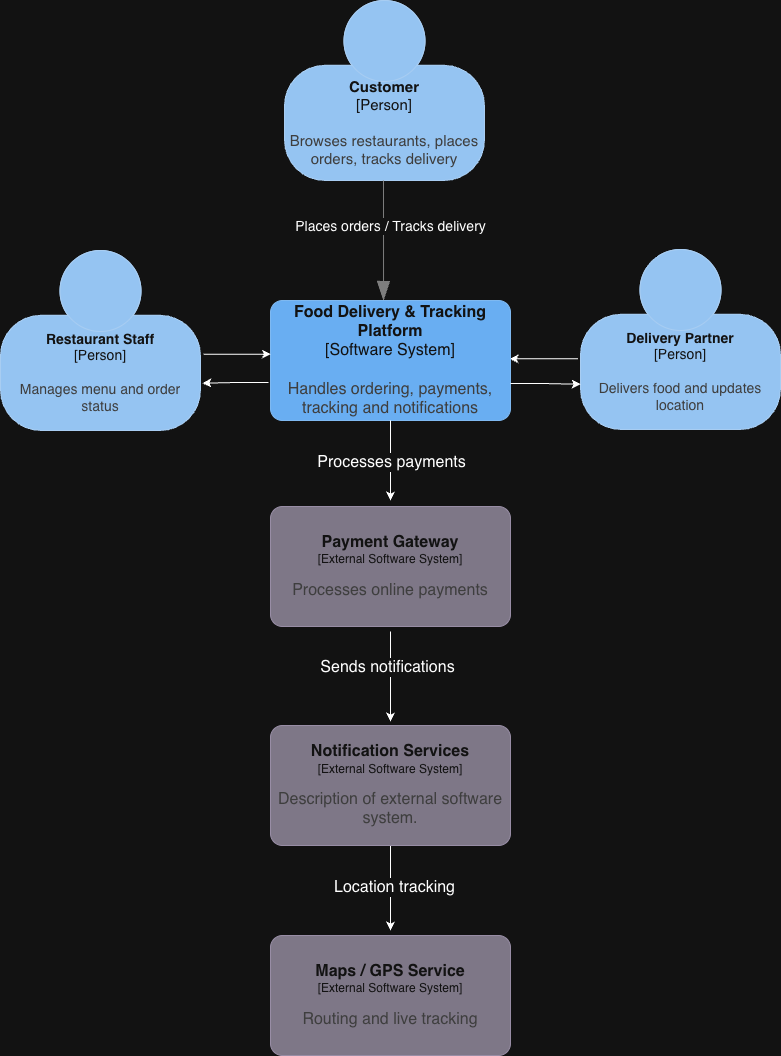

The diagram above was exported from draw.io. Its source (the exported page's mxGraphModel, read from the mxfile embedded in the PNG):
<mxGraphModel dx="1198" dy="684" grid="1" gridSize="10" guides="1" tooltips="1" connect="1" arrows="1" fold="1" page="1" pageScale="1" pageWidth="827" pageHeight="1169" math="0" shadow="0">
  <root>
    <mxCell id="0" />
    <mxCell id="1" parent="0" />
    <object placeholders="1" c4Name="Customer" c4Type="Person" c4Description="Browses restaurants, places orders, tracks delivery" label="&lt;font&gt;&lt;b&gt;%c4Name%&lt;/b&gt;&lt;/font&gt;&lt;div&gt;[%c4Type%]&lt;/div&gt;&lt;br&gt;&lt;div&gt;&lt;font&gt;&lt;font color=&quot;#cccccc&quot;&gt;%c4Description%&lt;/font&gt;&lt;/font&gt;&lt;/div&gt;" Customer="" id="ke1xo5bQ-c_z_dkOX_xj-13">
      <mxCell parent="1" style="html=1;fontSize=15;dashed=0;whiteSpace=wrap;fillColor=#083F75;strokeColor=#06315C;fontColor=#ffffff;shape=mxgraph.c4.person2;align=center;metaEdit=1;points=[[0.5,0,0],[1,0.5,0],[1,0.75,0],[0.75,1,0],[0.5,1,0],[0.25,1,0],[0,0.75,0],[0,0.5,0]];resizable=0;" vertex="1">
        <mxGeometry height="180" width="200" x="314" y="10" as="geometry" />
      </mxCell>
    </object>
    <object placeholders="1" c4Type="Relationship" id="ke1xo5bQ-c_z_dkOX_xj-14">
      <mxCell edge="1" parent="1" style="endArrow=blockThin;html=1;fontSize=10;fontColor=#404040;strokeWidth=1;endFill=1;strokeColor=#828282;elbow=vertical;metaEdit=1;endSize=17;startSize=18;jumpStyle=arc;jumpSize=16;rounded=0;edgeStyle=orthogonalEdgeStyle;">
        <mxGeometry relative="1" width="240" as="geometry">
          <Array as="points">
            <mxPoint x="413" y="280" />
            <mxPoint x="413" y="280" />
          </Array>
          <mxPoint x="413" y="190" as="sourcePoint" />
          <mxPoint x="413" y="310" as="targetPoint" />
        </mxGeometry>
      </mxCell>
    </object>
    <mxCell id="ke1xo5bQ-c_z_dkOX_xj-15" connectable="0" parent="ke1xo5bQ-c_z_dkOX_xj-14" style="edgeLabel;html=1;align=center;verticalAlign=middle;resizable=0;points=[];fontSize=14;" value="Places orders / Tracks delivery" vertex="1">
      <mxGeometry relative="1" x="-0.1273" y="2" as="geometry">
        <mxPoint x="4" y="-8" as="offset" />
      </mxGeometry>
    </mxCell>
    <object placeholders="1" c4Name="Restaurant Staff" c4Type="Person" c4Description="Manages menu and order status" label="&lt;font&gt;&lt;b&gt;%c4Name%&lt;/b&gt;&lt;/font&gt;&lt;div&gt;[%c4Type%]&lt;/div&gt;&lt;br&gt;&lt;div&gt;&lt;font&gt;&lt;font color=&quot;#cccccc&quot;&gt;%c4Description%&lt;/font&gt;&lt;/font&gt;&lt;/div&gt;" id="ke1xo5bQ-c_z_dkOX_xj-16">
      <mxCell parent="1" style="html=1;fontSize=14;dashed=0;whiteSpace=wrap;fillColor=#083F75;strokeColor=#06315C;fontColor=#ffffff;shape=mxgraph.c4.person2;align=center;metaEdit=1;points=[[0.5,0,0],[1,0.5,0],[1,0.75,0],[0.75,1,0],[0.5,1,0],[0.25,1,0],[0,0.75,0],[0,0.5,0]];resizable=0;" vertex="1">
        <mxGeometry height="180" width="200" x="30" y="260" as="geometry" />
      </mxCell>
    </object>
    <mxCell id="ke1xo5bQ-c_z_dkOX_xj-26" edge="1" parent="1" style="edgeStyle=orthogonalEdgeStyle;rounded=0;orthogonalLoop=1;jettySize=auto;html=1;entryX=0.984;entryY=0.32;entryDx=0;entryDy=0;entryPerimeter=0;exitX=-0.022;exitY=0.601;exitDx=0;exitDy=0;exitPerimeter=0;">
      <mxGeometry relative="1" as="geometry">
        <mxPoint x="607.5999999999999" y="368.17999999999984" as="sourcePoint" />
        <mxPoint x="539.1600000000001" y="368.4000000000001" as="targetPoint" />
      </mxGeometry>
    </mxCell>
    <object placeholders="1" c4Name="Delivery Partner" c4Type="Person" c4Description="Delivers food and updates location" label="&lt;font&gt;&lt;b&gt;%c4Name%&lt;/b&gt;&lt;/font&gt;&lt;div&gt;[%c4Type%]&lt;/div&gt;&lt;br&gt;&lt;div&gt;&lt;font&gt;&lt;font color=&quot;#cccccc&quot;&gt;%c4Description%&lt;/font&gt;&lt;/font&gt;&lt;/div&gt;" id="ke1xo5bQ-c_z_dkOX_xj-17">
      <mxCell parent="1" style="html=1;fontSize=14;dashed=0;whiteSpace=wrap;fillColor=#083F75;strokeColor=#06315C;fontColor=#ffffff;shape=mxgraph.c4.person2;align=center;metaEdit=1;points=[[0.5,0,0],[1,0.5,0],[1,0.75,0],[0.75,1,0],[0.5,1,0],[0.25,1,0],[0,0.75,0],[0,0.5,0]];resizable=0;" vertex="1">
        <mxGeometry height="180" width="200" x="610" y="259" as="geometry" />
      </mxCell>
    </object>
    <object placeholders="1" c4Name="Food Delivery &amp; Tracking Platform" c4Type="Software System" c4Description="Handles ordering, payments, tracking and notifications" label="&lt;font&gt;&lt;b&gt;%c4Name%&lt;/b&gt;&lt;/font&gt;&lt;div&gt;[%c4Type%]&lt;/div&gt;&lt;br&gt;&lt;div&gt;&lt;font&gt;&lt;font color=&quot;#cccccc&quot;&gt;%c4Description%&lt;/font&gt;&lt;/font&gt;&lt;/div&gt;" id="ke1xo5bQ-c_z_dkOX_xj-20">
      <mxCell parent="1" style="rounded=1;whiteSpace=wrap;html=1;labelBackgroundColor=none;fillColor=#1061B0;fontColor=#ffffff;align=center;arcSize=10;strokeColor=#0D5091;metaEdit=1;resizable=0;points=[[0.25,0,0],[0.5,0,0],[0.75,0,0],[1,0.25,0],[1,0.5,0],[1,0.75,0],[0.75,1,0],[0.5,1,0],[0.25,1,0],[0,0.75,0],[0,0.5,0],[0,0.25,0]];fontSize=16;" vertex="1">
        <mxGeometry height="120" width="240" x="300" y="310" as="geometry" />
      </mxCell>
    </object>
    <mxCell id="ke1xo5bQ-c_z_dkOX_xj-22" edge="1" parent="1" style="edgeStyle=orthogonalEdgeStyle;rounded=0;orthogonalLoop=1;jettySize=auto;html=1;entryX=-0.011;entryY=0.339;entryDx=0;entryDy=0;entryPerimeter=0;">
      <mxGeometry relative="1" as="geometry">
        <Array as="points">
          <mxPoint x="268" y="363" />
        </Array>
        <mxPoint x="233" y="363.7058823529412" as="sourcePoint" />
        <mxPoint x="300.3600000000001" y="363.68000000000006" as="targetPoint" />
      </mxGeometry>
    </mxCell>
    <mxCell id="ke1xo5bQ-c_z_dkOX_xj-25" edge="1" parent="1" style="edgeStyle=orthogonalEdgeStyle;rounded=0;orthogonalLoop=1;jettySize=auto;html=1;entryX=1.019;entryY=0.615;entryDx=0;entryDy=0;entryPerimeter=0;">
      <mxGeometry relative="1" as="geometry">
        <mxPoint x="298" y="392" as="sourcePoint" />
        <mxPoint x="231.79999999999995" y="392.70000000000005" as="targetPoint" />
      </mxGeometry>
    </mxCell>
    <mxCell id="ke1xo5bQ-c_z_dkOX_xj-27" edge="1" parent="1" style="edgeStyle=orthogonalEdgeStyle;rounded=0;orthogonalLoop=1;jettySize=auto;html=1;entryX=0.001;entryY=0.621;entryDx=0;entryDy=0;entryPerimeter=0;">
      <mxGeometry relative="1" as="geometry">
        <mxPoint x="540" y="393" as="sourcePoint" />
        <mxPoint x="610.2" y="393.78" as="targetPoint" />
      </mxGeometry>
    </mxCell>
    <object placeholders="1" c4Name="Payment Gateway" c4Type="External Software System" c4Description="Processes online payments" label="&lt;font style=&quot;font-size: 16px&quot;&gt;&lt;b&gt;%c4Name%&lt;/b&gt;&lt;/font&gt;&lt;div&gt;[%c4Type%]&lt;/div&gt;&lt;br&gt;&lt;div&gt;&lt;font style=&quot;font-size: 16px&quot;&gt;&lt;font color=&quot;#cccccc&quot;&gt;%c4Description%&lt;/font&gt;&lt;/div&gt;" id="ke1xo5bQ-c_z_dkOX_xj-29">
      <mxCell parent="1" style="rounded=1;whiteSpace=wrap;html=1;labelBackgroundColor=none;fillColor=#8C8496;fontColor=#ffffff;align=center;arcSize=10;strokeColor=#736782;metaEdit=1;resizable=0;points=[[0.25,0,0],[0.5,0,0],[0.75,0,0],[1,0.25,0],[1,0.5,0],[1,0.75,0],[0.75,1,0],[0.5,1,0],[0.25,1,0],[0,0.75,0],[0,0.5,0],[0,0.25,0]];" vertex="1">
        <mxGeometry height="120" width="240" x="300" y="516" as="geometry" />
      </mxCell>
    </object>
    <mxCell id="ke1xo5bQ-c_z_dkOX_xj-30" edge="1" parent="1" source="ke1xo5bQ-c_z_dkOX_xj-20" style="edgeStyle=orthogonalEdgeStyle;rounded=0;orthogonalLoop=1;jettySize=auto;html=1;">
      <mxGeometry relative="1" as="geometry">
        <mxPoint x="420" y="510" as="targetPoint" />
      </mxGeometry>
    </mxCell>
    <mxCell id="ke1xo5bQ-c_z_dkOX_xj-35" connectable="0" parent="ke1xo5bQ-c_z_dkOX_xj-30" style="edgeLabel;html=1;align=center;verticalAlign=middle;resizable=0;points=[];fontSize=16;" value="Processes payments" vertex="1">
      <mxGeometry relative="1" x="0.0176" as="geometry">
        <mxPoint as="offset" />
      </mxGeometry>
    </mxCell>
    <mxCell id="ke1xo5bQ-c_z_dkOX_xj-34" edge="1" parent="1" source="ke1xo5bQ-c_z_dkOX_xj-31" style="edgeStyle=orthogonalEdgeStyle;rounded=0;orthogonalLoop=1;jettySize=auto;html=1;">
      <mxGeometry relative="1" as="geometry">
        <mxPoint x="420" y="939.9999999999998" as="targetPoint" />
      </mxGeometry>
    </mxCell>
    <mxCell id="ke1xo5bQ-c_z_dkOX_xj-37" connectable="0" parent="ke1xo5bQ-c_z_dkOX_xj-34" style="edgeLabel;html=1;align=center;verticalAlign=middle;resizable=0;points=[];fontSize=16;" value="Location tracking" vertex="1">
      <mxGeometry relative="1" x="-0.0215" y="3" as="geometry">
        <mxPoint as="offset" />
      </mxGeometry>
    </mxCell>
    <object placeholders="1" c4Name="Notification Services" c4Type="External Software System" c4Description="Description of external software system." label="&lt;font style=&quot;font-size: 16px&quot;&gt;&lt;b&gt;%c4Name%&lt;/b&gt;&lt;/font&gt;&lt;div&gt;[%c4Type%]&lt;/div&gt;&lt;br&gt;&lt;div&gt;&lt;font style=&quot;font-size: 16px&quot;&gt;&lt;font color=&quot;#cccccc&quot;&gt;%c4Description%&lt;/font&gt;&lt;/div&gt;" id="ke1xo5bQ-c_z_dkOX_xj-31">
      <mxCell parent="1" style="rounded=1;whiteSpace=wrap;html=1;labelBackgroundColor=none;fillColor=#8C8496;fontColor=#ffffff;align=center;arcSize=10;strokeColor=#736782;metaEdit=1;resizable=0;points=[[0.25,0,0],[0.5,0,0],[0.75,0,0],[1,0.25,0],[1,0.5,0],[1,0.75,0],[0.75,1,0],[0.5,1,0],[0.25,1,0],[0,0.75,0],[0,0.5,0],[0,0.25,0]];" vertex="1">
        <mxGeometry height="120" width="240" x="300" y="735" as="geometry" />
      </mxCell>
    </object>
    <object placeholders="1" c4Name="Maps / GPS Service" c4Type="External Software System" c4Description="Routing and live tracking" label="&lt;font style=&quot;font-size: 16px&quot;&gt;&lt;b&gt;%c4Name%&lt;/b&gt;&lt;/font&gt;&lt;div&gt;[%c4Type%]&lt;/div&gt;&lt;br&gt;&lt;div&gt;&lt;font style=&quot;font-size: 16px&quot;&gt;&lt;font color=&quot;#cccccc&quot;&gt;%c4Description%&lt;/font&gt;&lt;/div&gt;" id="ke1xo5bQ-c_z_dkOX_xj-32">
      <mxCell parent="1" style="rounded=1;whiteSpace=wrap;html=1;labelBackgroundColor=none;fillColor=#8C8496;fontColor=#ffffff;align=center;arcSize=10;strokeColor=#736782;metaEdit=1;resizable=0;points=[[0.25,0,0],[0.5,0,0],[0.75,0,0],[1,0.25,0],[1,0.5,0],[1,0.75,0],[0.75,1,0],[0.5,1,0],[0.25,1,0],[0,0.75,0],[0,0.5,0],[0,0.25,0]];" vertex="1">
        <mxGeometry height="120" width="240" x="300" y="945" as="geometry" />
      </mxCell>
    </object>
    <mxCell id="ke1xo5bQ-c_z_dkOX_xj-33" edge="1" parent="1" style="edgeStyle=orthogonalEdgeStyle;rounded=0;orthogonalLoop=1;jettySize=auto;html=1;entryX=0.5;entryY=0;entryDx=0;entryDy=0;entryPerimeter=0;">
      <mxGeometry relative="1" as="geometry">
        <Array as="points">
          <mxPoint x="420" y="671" />
          <mxPoint x="420" y="671" />
        </Array>
        <mxPoint x="420" y="641" as="sourcePoint" />
        <mxPoint x="420" y="730.9999999999998" as="targetPoint" />
      </mxGeometry>
    </mxCell>
    <mxCell id="ke1xo5bQ-c_z_dkOX_xj-36" connectable="0" parent="ke1xo5bQ-c_z_dkOX_xj-33" style="edgeLabel;html=1;align=center;verticalAlign=middle;resizable=0;points=[];fontSize=16;" value="Sends notifications" vertex="1">
      <mxGeometry relative="1" x="-0.2092" y="-4" as="geometry">
        <mxPoint as="offset" />
      </mxGeometry>
    </mxCell>
  </root>
</mxGraphModel>